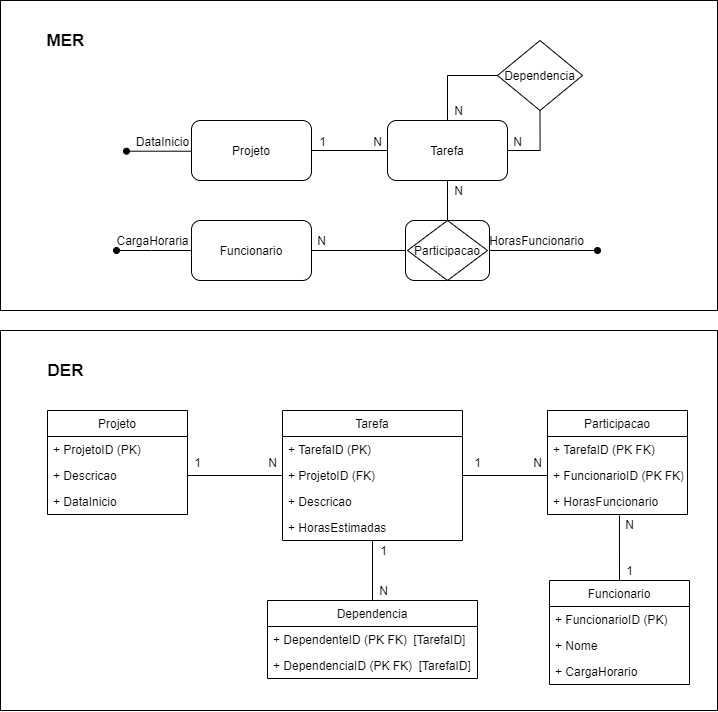

The diagram above was exported from draw.io. Its source (the exported page's mxGraphModel, read from the mxfile embedded in the PNG):
<mxGraphModel dx="1346" dy="831" grid="1" gridSize="10" guides="1" tooltips="1" connect="1" arrows="1" fold="1" page="1" pageScale="1" pageWidth="827" pageHeight="1169" math="0" shadow="0">
  <root>
    <mxCell id="0" />
    <mxCell id="1" parent="0" />
    <mxCell id="_alqqTQZWDWuJwydPso2-76" value="" style="rounded=0;whiteSpace=wrap;html=1;" vertex="1" parent="1">
      <mxGeometry x="50" y="50" width="717" height="310" as="geometry" />
    </mxCell>
    <mxCell id="_alqqTQZWDWuJwydPso2-75" value="" style="rounded=0;whiteSpace=wrap;html=1;" vertex="1" parent="1">
      <mxGeometry x="50" y="380" width="717" height="380" as="geometry" />
    </mxCell>
    <mxCell id="_alqqTQZWDWuJwydPso2-5" style="edgeStyle=orthogonalEdgeStyle;rounded=0;orthogonalLoop=1;jettySize=auto;html=1;exitX=1;exitY=0.5;exitDx=0;exitDy=0;endArrow=none;endFill=0;" edge="1" parent="1" source="_alqqTQZWDWuJwydPso2-1" target="_alqqTQZWDWuJwydPso2-2">
      <mxGeometry relative="1" as="geometry" />
    </mxCell>
    <mxCell id="_alqqTQZWDWuJwydPso2-29" style="edgeStyle=orthogonalEdgeStyle;rounded=0;orthogonalLoop=1;jettySize=auto;html=1;exitX=0.006;exitY=0.545;exitDx=0;exitDy=0;endArrow=oval;endFill=1;exitPerimeter=0;" edge="1" parent="1" source="_alqqTQZWDWuJwydPso2-1">
      <mxGeometry relative="1" as="geometry">
        <mxPoint x="176" y="200.68965517241384" as="targetPoint" />
        <mxPoint x="226" y="201" as="sourcePoint" />
        <Array as="points">
          <mxPoint x="242" y="201" />
        </Array>
      </mxGeometry>
    </mxCell>
    <mxCell id="_alqqTQZWDWuJwydPso2-1" value="Projeto&lt;br&gt;" style="rounded=1;whiteSpace=wrap;html=1;" vertex="1" parent="1">
      <mxGeometry x="241" y="170" width="120" height="60" as="geometry" />
    </mxCell>
    <mxCell id="_alqqTQZWDWuJwydPso2-6" style="edgeStyle=orthogonalEdgeStyle;rounded=0;orthogonalLoop=1;jettySize=auto;html=1;exitX=0.5;exitY=1;exitDx=0;exitDy=0;entryX=0.5;entryY=0;entryDx=0;entryDy=0;endArrow=none;endFill=0;" edge="1" parent="1" source="_alqqTQZWDWuJwydPso2-2" target="_alqqTQZWDWuJwydPso2-4">
      <mxGeometry relative="1" as="geometry" />
    </mxCell>
    <mxCell id="_alqqTQZWDWuJwydPso2-2" value="Tarefa" style="rounded=1;whiteSpace=wrap;html=1;" vertex="1" parent="1">
      <mxGeometry x="437" y="170" width="120" height="60" as="geometry" />
    </mxCell>
    <mxCell id="_alqqTQZWDWuJwydPso2-10" style="edgeStyle=orthogonalEdgeStyle;rounded=0;orthogonalLoop=1;jettySize=auto;html=1;exitX=0;exitY=0.5;exitDx=0;exitDy=0;entryX=1;entryY=0.5;entryDx=0;entryDy=0;endArrow=none;endFill=0;" edge="1" parent="1" source="_alqqTQZWDWuJwydPso2-11" target="_alqqTQZWDWuJwydPso2-9">
      <mxGeometry relative="1" as="geometry">
        <Array as="points" />
      </mxGeometry>
    </mxCell>
    <mxCell id="_alqqTQZWDWuJwydPso2-17" style="edgeStyle=orthogonalEdgeStyle;rounded=0;orthogonalLoop=1;jettySize=auto;html=1;exitX=1;exitY=0.5;exitDx=0;exitDy=0;endArrow=oval;endFill=1;" edge="1" parent="1" source="_alqqTQZWDWuJwydPso2-4">
      <mxGeometry relative="1" as="geometry">
        <mxPoint x="647" y="300" as="targetPoint" />
      </mxGeometry>
    </mxCell>
    <mxCell id="_alqqTQZWDWuJwydPso2-4" value="&lt;br&gt;" style="rounded=1;whiteSpace=wrap;html=1;" vertex="1" parent="1">
      <mxGeometry x="455" y="270" width="84" height="60" as="geometry" />
    </mxCell>
    <mxCell id="_alqqTQZWDWuJwydPso2-7" value="1" style="text;html=1;align=center;verticalAlign=middle;resizable=0;points=[];autosize=1;" vertex="1" parent="1">
      <mxGeometry x="362" y="181" width="20" height="20" as="geometry" />
    </mxCell>
    <mxCell id="_alqqTQZWDWuJwydPso2-8" value="N" style="text;html=1;align=center;verticalAlign=middle;resizable=0;points=[];autosize=1;" vertex="1" parent="1">
      <mxGeometry x="417" y="181" width="20" height="20" as="geometry" />
    </mxCell>
    <mxCell id="_alqqTQZWDWuJwydPso2-22" style="edgeStyle=orthogonalEdgeStyle;rounded=0;orthogonalLoop=1;jettySize=auto;html=1;exitX=1;exitY=0.5;exitDx=0;exitDy=0;endArrow=oval;endFill=1;" edge="1" parent="1" source="_alqqTQZWDWuJwydPso2-9">
      <mxGeometry relative="1" as="geometry">
        <mxPoint x="166" y="300" as="targetPoint" />
        <Array as="points">
          <mxPoint x="201" y="300" />
          <mxPoint x="201" y="300" />
        </Array>
      </mxGeometry>
    </mxCell>
    <mxCell id="_alqqTQZWDWuJwydPso2-9" value="Funcionario&lt;br&gt;" style="rounded=1;whiteSpace=wrap;html=1;" vertex="1" parent="1">
      <mxGeometry x="241" y="270" width="120" height="60" as="geometry" />
    </mxCell>
    <mxCell id="_alqqTQZWDWuJwydPso2-11" value="Participacao" style="rhombus;whiteSpace=wrap;html=1;" vertex="1" parent="1">
      <mxGeometry x="457" y="270" width="80" height="60" as="geometry" />
    </mxCell>
    <mxCell id="_alqqTQZWDWuJwydPso2-12" value="N" style="text;html=1;align=center;verticalAlign=middle;resizable=0;points=[];autosize=1;" vertex="1" parent="1">
      <mxGeometry x="498" y="230" width="20" height="20" as="geometry" />
    </mxCell>
    <mxCell id="_alqqTQZWDWuJwydPso2-13" value="N" style="text;html=1;align=center;verticalAlign=middle;resizable=0;points=[];autosize=1;" vertex="1" parent="1">
      <mxGeometry x="361" y="280" width="20" height="20" as="geometry" />
    </mxCell>
    <mxCell id="_alqqTQZWDWuJwydPso2-16" value="HorasFuncionario" style="text;html=1;align=center;verticalAlign=middle;resizable=0;points=[];autosize=1;" vertex="1" parent="1">
      <mxGeometry x="531" y="280" width="110" height="20" as="geometry" />
    </mxCell>
    <mxCell id="_alqqTQZWDWuJwydPso2-19" value="CargaHoraria" style="text;html=1;align=center;verticalAlign=middle;resizable=0;points=[];autosize=1;" vertex="1" parent="1">
      <mxGeometry x="157" y="280" width="90" height="20" as="geometry" />
    </mxCell>
    <mxCell id="_alqqTQZWDWuJwydPso2-24" style="edgeStyle=orthogonalEdgeStyle;rounded=0;orthogonalLoop=1;jettySize=auto;html=1;exitX=0.5;exitY=1;exitDx=0;exitDy=0;entryX=1;entryY=0.5;entryDx=0;entryDy=0;endArrow=none;endFill=0;" edge="1" parent="1" source="_alqqTQZWDWuJwydPso2-23" target="_alqqTQZWDWuJwydPso2-2">
      <mxGeometry relative="1" as="geometry" />
    </mxCell>
    <mxCell id="_alqqTQZWDWuJwydPso2-25" style="edgeStyle=orthogonalEdgeStyle;rounded=0;orthogonalLoop=1;jettySize=auto;html=1;exitX=0;exitY=0.5;exitDx=0;exitDy=0;entryX=0.5;entryY=0;entryDx=0;entryDy=0;endArrow=none;endFill=0;" edge="1" parent="1" source="_alqqTQZWDWuJwydPso2-23" target="_alqqTQZWDWuJwydPso2-2">
      <mxGeometry relative="1" as="geometry" />
    </mxCell>
    <mxCell id="_alqqTQZWDWuJwydPso2-23" value="Dependencia" style="rhombus;whiteSpace=wrap;html=1;" vertex="1" parent="1">
      <mxGeometry x="547" y="90" width="85" height="70" as="geometry" />
    </mxCell>
    <mxCell id="_alqqTQZWDWuJwydPso2-27" value="N" style="text;html=1;align=center;verticalAlign=middle;resizable=0;points=[];autosize=1;" vertex="1" parent="1">
      <mxGeometry x="557" y="181" width="20" height="20" as="geometry" />
    </mxCell>
    <mxCell id="_alqqTQZWDWuJwydPso2-28" value="N" style="text;html=1;align=center;verticalAlign=middle;resizable=0;points=[];autosize=1;" vertex="1" parent="1">
      <mxGeometry x="498" y="150" width="20" height="20" as="geometry" />
    </mxCell>
    <mxCell id="_alqqTQZWDWuJwydPso2-30" value="DataInicio" style="text;html=1;align=center;verticalAlign=middle;resizable=0;points=[];autosize=1;" vertex="1" parent="1">
      <mxGeometry x="177" y="181" width="70" height="20" as="geometry" />
    </mxCell>
    <mxCell id="_alqqTQZWDWuJwydPso2-52" style="edgeStyle=orthogonalEdgeStyle;rounded=0;orthogonalLoop=1;jettySize=auto;html=1;exitX=1;exitY=0.5;exitDx=0;exitDy=0;entryX=0;entryY=0.5;entryDx=0;entryDy=0;startArrow=none;startFill=0;endArrow=none;endFill=0;" edge="1" parent="1" source="_alqqTQZWDWuJwydPso2-34" target="_alqqTQZWDWuJwydPso2-50">
      <mxGeometry relative="1" as="geometry" />
    </mxCell>
    <mxCell id="_alqqTQZWDWuJwydPso2-53" style="edgeStyle=orthogonalEdgeStyle;rounded=0;orthogonalLoop=1;jettySize=auto;html=1;exitX=1;exitY=0.5;exitDx=0;exitDy=0;entryX=0;entryY=0.5;entryDx=0;entryDy=0;startArrow=none;startFill=0;endArrow=none;endFill=0;" edge="1" parent="1" source="_alqqTQZWDWuJwydPso2-50" target="_alqqTQZWDWuJwydPso2-39">
      <mxGeometry relative="1" as="geometry" />
    </mxCell>
    <mxCell id="_alqqTQZWDWuJwydPso2-56" style="edgeStyle=orthogonalEdgeStyle;rounded=0;orthogonalLoop=1;jettySize=auto;html=1;exitX=0.5;exitY=0;exitDx=0;exitDy=0;startArrow=none;startFill=0;endArrow=none;endFill=0;entryX=0.514;entryY=1.038;entryDx=0;entryDy=0;entryPerimeter=0;" edge="1" parent="1" source="_alqqTQZWDWuJwydPso2-45" target="_alqqTQZWDWuJwydPso2-40">
      <mxGeometry relative="1" as="geometry">
        <mxPoint x="787" y="680" as="targetPoint" />
      </mxGeometry>
    </mxCell>
    <mxCell id="_alqqTQZWDWuJwydPso2-57" value="1" style="text;html=1;align=center;verticalAlign=middle;resizable=0;points=[];autosize=1;" vertex="1" parent="1">
      <mxGeometry x="237" y="502" width="20" height="20" as="geometry" />
    </mxCell>
    <mxCell id="_alqqTQZWDWuJwydPso2-58" value="N" style="text;html=1;align=center;verticalAlign=middle;resizable=0;points=[];autosize=1;" vertex="1" parent="1">
      <mxGeometry x="312" y="502" width="20" height="20" as="geometry" />
    </mxCell>
    <mxCell id="_alqqTQZWDWuJwydPso2-66" style="edgeStyle=orthogonalEdgeStyle;rounded=0;orthogonalLoop=1;jettySize=auto;html=1;exitX=0.5;exitY=0;exitDx=0;exitDy=0;entryX=0.5;entryY=1;entryDx=0;entryDy=0;startArrow=none;startFill=0;endArrow=none;endFill=0;" edge="1" parent="1" source="_alqqTQZWDWuJwydPso2-60" target="_alqqTQZWDWuJwydPso2-41">
      <mxGeometry relative="1" as="geometry" />
    </mxCell>
    <mxCell id="_alqqTQZWDWuJwydPso2-67" value="N" style="text;html=1;align=center;verticalAlign=middle;resizable=0;points=[];autosize=1;" vertex="1" parent="1">
      <mxGeometry x="577" y="502" width="20" height="20" as="geometry" />
    </mxCell>
    <mxCell id="_alqqTQZWDWuJwydPso2-68" value="N" style="text;html=1;align=center;verticalAlign=middle;resizable=0;points=[];autosize=1;" vertex="1" parent="1">
      <mxGeometry x="669" y="564" width="20" height="20" as="geometry" />
    </mxCell>
    <mxCell id="_alqqTQZWDWuJwydPso2-69" value="1&lt;br&gt;" style="text;html=1;align=center;verticalAlign=middle;resizable=0;points=[];autosize=1;" vertex="1" parent="1">
      <mxGeometry x="517" y="502" width="20" height="20" as="geometry" />
    </mxCell>
    <mxCell id="_alqqTQZWDWuJwydPso2-70" value="1&lt;br&gt;" style="text;html=1;align=center;verticalAlign=middle;resizable=0;points=[];autosize=1;" vertex="1" parent="1">
      <mxGeometry x="669" y="610" width="20" height="20" as="geometry" />
    </mxCell>
    <mxCell id="_alqqTQZWDWuJwydPso2-71" value="N" style="text;html=1;align=center;verticalAlign=middle;resizable=0;points=[];autosize=1;" vertex="1" parent="1">
      <mxGeometry x="423" y="630" width="20" height="20" as="geometry" />
    </mxCell>
    <mxCell id="_alqqTQZWDWuJwydPso2-72" value="1&lt;br&gt;" style="text;html=1;align=center;verticalAlign=middle;resizable=0;points=[];autosize=1;" vertex="1" parent="1">
      <mxGeometry x="423" y="590" width="20" height="20" as="geometry" />
    </mxCell>
    <mxCell id="_alqqTQZWDWuJwydPso2-73" value="&lt;b&gt;&lt;font style=&quot;font-size: 17px&quot;&gt;MER&lt;/font&gt;&lt;/b&gt;" style="text;html=1;align=center;verticalAlign=middle;resizable=0;points=[];autosize=1;" vertex="1" parent="1">
      <mxGeometry x="90" y="80" width="50" height="20" as="geometry" />
    </mxCell>
    <mxCell id="_alqqTQZWDWuJwydPso2-74" value="&lt;b&gt;&lt;font style=&quot;font-size: 17px&quot;&gt;DER&lt;/font&gt;&lt;/b&gt;" style="text;html=1;align=center;verticalAlign=middle;resizable=0;points=[];autosize=1;" vertex="1" parent="1">
      <mxGeometry x="90" y="410" width="50" height="20" as="geometry" />
    </mxCell>
    <mxCell id="_alqqTQZWDWuJwydPso2-37" value="Participacao" style="swimlane;fontStyle=0;childLayout=stackLayout;horizontal=1;startSize=26;fillColor=none;horizontalStack=0;resizeParent=1;resizeParentMax=0;resizeLast=0;collapsible=1;marginBottom=0;" vertex="1" parent="1">
      <mxGeometry x="597" y="460" width="140" height="104" as="geometry" />
    </mxCell>
    <mxCell id="_alqqTQZWDWuJwydPso2-38" value="+ TarefaID (PK FK)" style="text;strokeColor=none;fillColor=none;align=left;verticalAlign=top;spacingLeft=4;spacingRight=4;overflow=hidden;rotatable=0;points=[[0,0.5],[1,0.5]];portConstraint=eastwest;" vertex="1" parent="_alqqTQZWDWuJwydPso2-37">
      <mxGeometry y="26" width="140" height="26" as="geometry" />
    </mxCell>
    <mxCell id="_alqqTQZWDWuJwydPso2-39" value="+ FuncionarioID (PK FK) " style="text;strokeColor=none;fillColor=none;align=left;verticalAlign=top;spacingLeft=4;spacingRight=4;overflow=hidden;rotatable=0;points=[[0,0.5],[1,0.5]];portConstraint=eastwest;" vertex="1" parent="_alqqTQZWDWuJwydPso2-37">
      <mxGeometry y="52" width="140" height="26" as="geometry" />
    </mxCell>
    <mxCell id="_alqqTQZWDWuJwydPso2-40" value="+ HorasFuncionario" style="text;strokeColor=none;fillColor=none;align=left;verticalAlign=top;spacingLeft=4;spacingRight=4;overflow=hidden;rotatable=0;points=[[0,0.5],[1,0.5]];portConstraint=eastwest;" vertex="1" parent="_alqqTQZWDWuJwydPso2-37">
      <mxGeometry y="78" width="140" height="26" as="geometry" />
    </mxCell>
    <mxCell id="_alqqTQZWDWuJwydPso2-45" value="Funcionario" style="swimlane;fontStyle=0;childLayout=stackLayout;horizontal=1;startSize=26;fillColor=none;horizontalStack=0;resizeParent=1;resizeParentMax=0;resizeLast=0;collapsible=1;marginBottom=0;" vertex="1" parent="1">
      <mxGeometry x="599" y="630" width="140" height="104" as="geometry" />
    </mxCell>
    <mxCell id="_alqqTQZWDWuJwydPso2-46" value="+ FuncionarioID (PK) " style="text;strokeColor=none;fillColor=none;align=left;verticalAlign=top;spacingLeft=4;spacingRight=4;overflow=hidden;rotatable=0;points=[[0,0.5],[1,0.5]];portConstraint=eastwest;" vertex="1" parent="_alqqTQZWDWuJwydPso2-45">
      <mxGeometry y="26" width="140" height="26" as="geometry" />
    </mxCell>
    <mxCell id="_alqqTQZWDWuJwydPso2-47" value="+ Nome" style="text;strokeColor=none;fillColor=none;align=left;verticalAlign=top;spacingLeft=4;spacingRight=4;overflow=hidden;rotatable=0;points=[[0,0.5],[1,0.5]];portConstraint=eastwest;" vertex="1" parent="_alqqTQZWDWuJwydPso2-45">
      <mxGeometry y="52" width="140" height="26" as="geometry" />
    </mxCell>
    <mxCell id="_alqqTQZWDWuJwydPso2-48" value="+ CargaHorario" style="text;strokeColor=none;fillColor=none;align=left;verticalAlign=top;spacingLeft=4;spacingRight=4;overflow=hidden;rotatable=0;points=[[0,0.5],[1,0.5]];portConstraint=eastwest;" vertex="1" parent="_alqqTQZWDWuJwydPso2-45">
      <mxGeometry y="78" width="140" height="26" as="geometry" />
    </mxCell>
    <mxCell id="_alqqTQZWDWuJwydPso2-41" value="Tarefa" style="swimlane;fontStyle=0;childLayout=stackLayout;horizontal=1;startSize=26;fillColor=none;horizontalStack=0;resizeParent=1;resizeParentMax=0;resizeLast=0;collapsible=1;marginBottom=0;" vertex="1" parent="1">
      <mxGeometry x="332" y="460" width="180" height="130" as="geometry" />
    </mxCell>
    <mxCell id="_alqqTQZWDWuJwydPso2-44" value="+ TarefaID (PK)" style="text;strokeColor=none;fillColor=none;align=left;verticalAlign=top;spacingLeft=4;spacingRight=4;overflow=hidden;rotatable=0;points=[[0,0.5],[1,0.5]];portConstraint=eastwest;" vertex="1" parent="_alqqTQZWDWuJwydPso2-41">
      <mxGeometry y="26" width="180" height="26" as="geometry" />
    </mxCell>
    <mxCell id="_alqqTQZWDWuJwydPso2-50" value="+ ProjetoID (FK)" style="text;strokeColor=none;fillColor=none;align=left;verticalAlign=top;spacingLeft=4;spacingRight=4;overflow=hidden;rotatable=0;points=[[0,0.5],[1,0.5]];portConstraint=eastwest;" vertex="1" parent="_alqqTQZWDWuJwydPso2-41">
      <mxGeometry y="52" width="180" height="26" as="geometry" />
    </mxCell>
    <mxCell id="_alqqTQZWDWuJwydPso2-42" value="+ Descricao" style="text;strokeColor=none;fillColor=none;align=left;verticalAlign=top;spacingLeft=4;spacingRight=4;overflow=hidden;rotatable=0;points=[[0,0.5],[1,0.5]];portConstraint=eastwest;" vertex="1" parent="_alqqTQZWDWuJwydPso2-41">
      <mxGeometry y="78" width="180" height="26" as="geometry" />
    </mxCell>
    <mxCell id="_alqqTQZWDWuJwydPso2-43" value="+ HorasEstimadas" style="text;strokeColor=none;fillColor=none;align=left;verticalAlign=top;spacingLeft=4;spacingRight=4;overflow=hidden;rotatable=0;points=[[0,0.5],[1,0.5]];portConstraint=eastwest;" vertex="1" parent="_alqqTQZWDWuJwydPso2-41">
      <mxGeometry y="104" width="180" height="26" as="geometry" />
    </mxCell>
    <mxCell id="_alqqTQZWDWuJwydPso2-32" value="Projeto" style="swimlane;fontStyle=0;childLayout=stackLayout;horizontal=1;startSize=26;fillColor=none;horizontalStack=0;resizeParent=1;resizeParentMax=0;resizeLast=0;collapsible=1;marginBottom=0;" vertex="1" parent="1">
      <mxGeometry x="97" y="460" width="140" height="104" as="geometry" />
    </mxCell>
    <mxCell id="_alqqTQZWDWuJwydPso2-33" value="+ ProjetoID (PK)" style="text;strokeColor=none;fillColor=none;align=left;verticalAlign=top;spacingLeft=4;spacingRight=4;overflow=hidden;rotatable=0;points=[[0,0.5],[1,0.5]];portConstraint=eastwest;" vertex="1" parent="_alqqTQZWDWuJwydPso2-32">
      <mxGeometry y="26" width="140" height="26" as="geometry" />
    </mxCell>
    <mxCell id="_alqqTQZWDWuJwydPso2-34" value="+ Descricao" style="text;strokeColor=none;fillColor=none;align=left;verticalAlign=top;spacingLeft=4;spacingRight=4;overflow=hidden;rotatable=0;points=[[0,0.5],[1,0.5]];portConstraint=eastwest;" vertex="1" parent="_alqqTQZWDWuJwydPso2-32">
      <mxGeometry y="52" width="140" height="26" as="geometry" />
    </mxCell>
    <mxCell id="_alqqTQZWDWuJwydPso2-35" value="+ DataInicio" style="text;strokeColor=none;fillColor=none;align=left;verticalAlign=top;spacingLeft=4;spacingRight=4;overflow=hidden;rotatable=0;points=[[0,0.5],[1,0.5]];portConstraint=eastwest;" vertex="1" parent="_alqqTQZWDWuJwydPso2-32">
      <mxGeometry y="78" width="140" height="26" as="geometry" />
    </mxCell>
    <mxCell id="_alqqTQZWDWuJwydPso2-60" value="Dependencia" style="swimlane;fontStyle=0;childLayout=stackLayout;horizontal=1;startSize=26;fillColor=none;horizontalStack=0;resizeParent=1;resizeParentMax=0;resizeLast=0;collapsible=1;marginBottom=0;" vertex="1" parent="1">
      <mxGeometry x="317" y="650" width="210" height="78" as="geometry" />
    </mxCell>
    <mxCell id="_alqqTQZWDWuJwydPso2-65" value="+ DependenteID (PK FK)  [TarefaID]" style="text;strokeColor=none;fillColor=none;align=left;verticalAlign=top;spacingLeft=4;spacingRight=4;overflow=hidden;rotatable=0;points=[[0,0.5],[1,0.5]];portConstraint=eastwest;" vertex="1" parent="_alqqTQZWDWuJwydPso2-60">
      <mxGeometry y="26" width="210" height="26" as="geometry" />
    </mxCell>
    <mxCell id="_alqqTQZWDWuJwydPso2-59" value="+ DependenciaID (PK FK)  [TarefaID]" style="text;strokeColor=none;fillColor=none;align=left;verticalAlign=top;spacingLeft=4;spacingRight=4;overflow=hidden;rotatable=0;points=[[0,0.5],[1,0.5]];portConstraint=eastwest;" vertex="1" parent="_alqqTQZWDWuJwydPso2-60">
      <mxGeometry y="52" width="210" height="26" as="geometry" />
    </mxCell>
  </root>
</mxGraphModel>